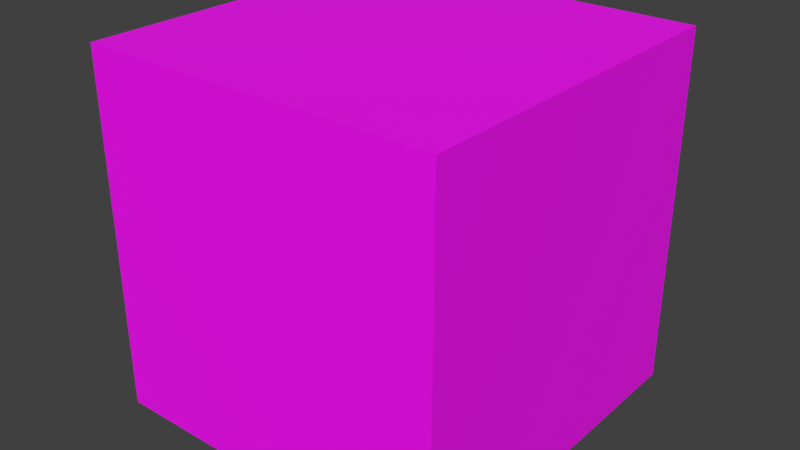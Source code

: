 # Source: skybox.blend  (saved by Blender 4.2.66; exported with 4.5.12 LTS)
import bpy
from mathutils import Matrix  # noqa: F401  (used for matrix-valued properties, if any)

bpy.ops.wm.read_factory_settings(use_empty=True)
scene = bpy.context.scene
scene.name = 'Scene'

# ---- collections
col_collection = bpy.data.collections.new('Collection'); scene.collection.children.link(col_collection)

# ---- images (referenced by path relative to the original .blend; pixels are not part of the script)
import os
ASSET_DIR = os.environ.get("B2B_ASSET_DIR", "")  # directory of the original .blend (textures are referenced by path, not embedded)
HERE = os.path.dirname(os.path.abspath(__file__))  # packed textures are extracted next to this script under _unpacked/

def load_image(name, relpath, width, height, colorspace="sRGB"):
    """Load a texture the original file referenced (path relative to the .blend, or extracted next to this script)."""
    p = next((c for c in (os.path.join(HERE, relpath), os.path.join(ASSET_DIR, relpath)) if relpath and os.path.exists(c)), "")
    if p:
        img = bpy.data.images.load(p, check_existing=True)
        img.name = name
    else:  # same state as the original file: an image datablock whose file is absent (Cycles renders it pink)
        img = bpy.data.images.new(name, width, height)
        img.source = "FILE"
        img.filepath = "//" + (relpath or name)
    img.colorspace_settings.name = colorspace
    return img
img_skybox_png = load_image('skybox.png', 'skybox.png', 1024, 1024, 'sRGB')

# ---- materials (node trees are filled in below, after node groups)
mat_material = bpy.data.materials.new('Material')
mat_material.alpha_threshold = 0.0
mat_material.use_transparent_shadow = False
mat_material.roughness = 0.5
mat_material.line_color = (0.0, 0.0, 0.0, 1.0)

# ---- material node trees
mat_material.use_nodes = True; mat_material.node_tree.nodes.clear()
_N = mat_material.node_tree.nodes; _L = mat_material.node_tree.links
n0 = _N.new('ShaderNodeOutputMaterial'); n0.name = 'Material Output'; n0.location = (300, 300)
n1 = _N.new('ShaderNodeBsdfPrincipled'); n1.name = 'Principled BSDF'; n1.location = (10, 300)
n1.inputs[3].default_value = 1.45
n2 = _N.new('ShaderNodeTexImage'); n2.name = 'Bildtexturen'; n2.location = (-280, 280)
n2.image = img_skybox_png
_L.new(n1.outputs[0], n0.inputs[0])
_L.new(n2.outputs[0], n1.inputs[0])
n0.is_active_output = True

# ---- world
world_world = bpy.data.worlds.new('World'); scene.world = world_world
world_world.use_nodes = True; world_world.node_tree.nodes.clear()
_N = world_world.node_tree.nodes; _L = world_world.node_tree.links
n0 = _N.new('ShaderNodeOutputWorld'); n0.name = 'World Output'; n0.location = (300, 300)
n1 = _N.new('ShaderNodeBackground'); n1.name = 'Background'; n1.location = (10, 300)
n1.inputs[0].default_value = (0.05088, 0.05088, 0.05088, 1.0)
_L.new(n1.outputs[0], n0.inputs[0])
n0.is_active_output = True
world_world.color = (0.05088, 0.05088, 0.05088)
world_world.sun_shadow_jitter_overblur = 0.0

# ---- meshes
me_cube = bpy.data.meshes.new('Cube')
me_cube.from_pydata([(1.0, 1.0, 1.0), (1.0, 1.0, -1.0), (1.0, -1.0, 1.0), (1.0, -1.0, -1.0), (-1.0, 1.0, 1.0), (-1.0, 1.0, -1.0), (-1.0, -1.0, 1.0), (-1.0, -1.0, -1.0)], [], [(0, 4, 6, 2), (3, 2, 6, 7), (7, 6, 4, 5), (5, 1, 3, 7), (1, 0, 2, 3), (5, 4, 0, 1)])
_uv = me_cube.uv_layers.new(name='UVMap')
_uv.uv.foreach_set('vector', [0.5, 0.6667, 0.5, 1.0, 0.25, 1.0, 0.25, 0.6667, 0.25, 0.3333, 0.25, 0.6667, 6.604e-07, 0.6667, 6.24e-07, 0.3333, 1.0, 0.3333, 1.0, 0.6667, 0.7588, 0.6667, 0.759, 0.3333, 0.5, -1.034e-06, 0.5, 0.3333, 0.25, 0.3333, 0.25, 1.178e-06, 0.5, 0.3333, 0.5, 0.6667, 0.25, 0.6667, 0.25, 0.3333, 0.759, 0.3333, 0.7588, 0.6667, 0.5, 0.6667, 0.5, 0.3333])
me_cube.materials.append(mat_material)
me_cube.use_mirror_vertex_groups = False
me_cube.update()

# ---- objects
ob_cube = bpy.data.objects.new('Cube', me_cube)

# ---- transforms, parenting, visibility, modifiers, constraints
ob_cube.location = (0.0, 0.0, 0.0)
ob_cube.scale = (50.0, 50.0, 50.0)
ob_cube.lock_rotations_4d = False
ob_cube.empty_display_type = 'ARROWS'
ob_cube.lineart.crease_threshold = 0.0

# ---- collection membership
col_collection.objects.link(ob_cube)

# ---- scene / render settings (as saved in the file)
scene.frame_start = 1; scene.frame_end = 250; scene.frame_set(1)
scene.render.engine = 'BLENDER_EEVEE_NEXT'
scene.view_settings.view_transform = 'Standard'
bpy.context.view_layer.update()

# ---- added for rendering (the .blend has no active camera and no usable light): camera, sun
cam_auto = bpy.data.cameras.new('AutoCamera')
cam_auto.lens = 50.0
cam_auto.sensor_width = 36.0
cam_auto.clip_end = 2812.44
ob_auto_camera = bpy.data.objects.new('AutoCamera', cam_auto)
scene.collection.objects.link(ob_auto_camera)
ob_auto_camera.location = (160.254, -192.304, 128.203)
ob_auto_camera.rotation_euler = (1.09748, -7.21219e-08, 0.694738)
scene.camera = ob_auto_camera
light_auto_sun = bpy.data.lights.new('AutoSun', 'SUN')
light_auto_sun.energy = 3.0
light_auto_sun.angle = 0.0523599
ob_auto_sun = bpy.data.objects.new('AutoSun', light_auto_sun)
scene.collection.objects.link(ob_auto_sun)
ob_auto_sun.rotation_euler = (0.872665, 0.174533, 0.523599)
bpy.context.view_layer.update()
